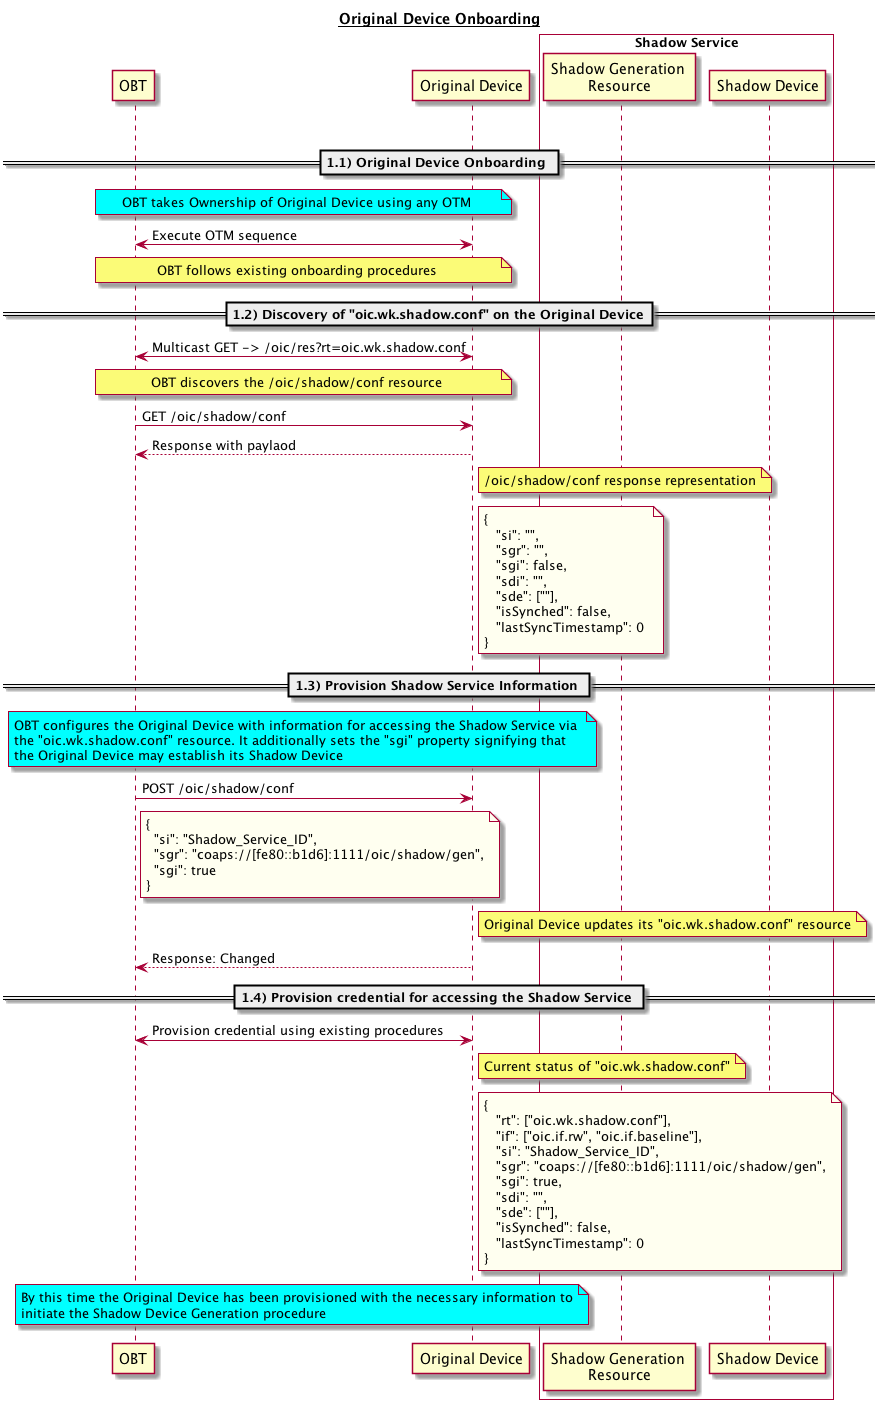

The diagram above was rendered by PlantUML. Its source (embedded in the PNG):
@startuml

title __Original Device Onboarding__

|||

participant OBT 
participant "Original Device"
participant "Shadow Generation \nResource" 
participant "Shadow Device" 
box "Shadow Service" #White
participant "Shadow Generation \nResource"
participant "Shadow Device"
end box

== 1.1) Original Device Onboarding == 

note over OBT, "Original Device" #Aqua
OBT takes Ownership of Original Device using any OTM
endnote  

OBT <-> "Original Device": Execute OTM sequence

note over OBT, "Original Device" 
OBT follows existing onboarding procedures
endnote  

== 1.2) Discovery of "oic.wk.shadow.conf" on the Original Device== 

OBT <-> "Original Device": Multicast GET -> /oic/res?rt=oic.wk.shadow.conf

note over "OBT", "Original Device" 
OBT discovers the /oic/shadow/conf resource
endnote

OBT -> "Original Device": GET /oic/shadow/conf 

"Original Device" --> OBT: Response with paylaod 

note right of "Original Device" 
/oic/shadow/conf response representation
endnote

note right of "Original Device" #ivory
{
   "si": "",
   "sgr": "",
   "sgi": false,
   "sdi": "",     
   "sde": [""],
   "isSynched": false,   
   "lastSyncTimestamp": 0 
}
endnote

== 1.3) Provision Shadow Service Information == 

note over OBT, "Original Device" #Aqua
OBT configures the Original Device with information for accessing the Shadow Service via 
the "oic.wk.shadow.conf" resource. It additionally sets the "sgi" property signifying that
the Original Device may establish its Shadow Device
endnote 
 
OBT -> "Original Device": POST /oic/shadow/conf  

note right of "OBT" #ivory
{
  "si": "Shadow_Service_ID",
  "sgr": "coaps://[fe80::b1d6]:1111/oic/shadow/gen",
  "sgi": true
}
endnote 

note right of "Original Device" 
Original Device updates its "oic.wk.shadow.conf" resource
endnote 

"Original Device" --> OBT: Response: Changed 

== 1.4) Provision credential for accessing the Shadow Service == 

OBT <-> "Original Device": Provision credential using existing procedures

note right of "Original Device" 
Current status of "oic.wk.shadow.conf"
endnote

note right of "Original Device" #ivory
{
   "rt": ["oic.wk.shadow.conf"],
   "if": ["oic.if.rw", "oic.if.baseline"],
   "si": "Shadow_Service_ID",
   "sgr": "coaps://[fe80::b1d6]:1111/oic/shadow/gen",
   "sgi": true, 
   "sdi": "",     
   "sde": [""],
   "isSynched": false,   
   "lastSyncTimestamp": 0 
}
endnote
 
note over OBT, "Original Device" #Aqua
By this time the Original Device has been provisioned with the necessary information to
initiate the Shadow Device Generation procedure
endnote 

@enduml